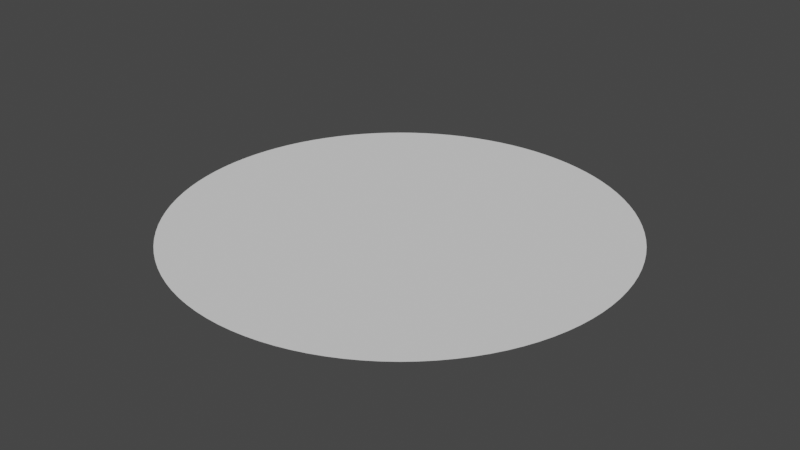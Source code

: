 # Source: RingFloor.blend  (saved by Blender 2.80.75; exported with 4.5.12 LTS)
import bpy
from mathutils import Matrix  # noqa: F401  (used for matrix-valued properties, if any)

bpy.ops.wm.read_factory_settings(use_empty=True)
scene = bpy.context.scene
scene.name = 'Scene'

# ---- collections
col_collection = bpy.data.collections.new('Collection'); scene.collection.children.link(col_collection)

# ---- world
world_world = bpy.data.worlds.new('World'); scene.world = world_world
world_world.use_nodes = True; world_world.node_tree.nodes.clear()
_N = world_world.node_tree.nodes; _L = world_world.node_tree.links
n0 = _N.new('ShaderNodeOutputWorld'); n0.name = 'World Output'; n0.location = (300, 300)
n1 = _N.new('ShaderNodeBackground'); n1.name = 'Background'; n1.location = (10, 300)
n1.inputs[0].default_value = (0.05088, 0.05088, 0.05088, 1.0)
_L.new(n1.outputs[0], n0.inputs[0])
n0.is_active_output = True
world_world.color = (0.05088, 0.05088, 0.05088)
world_world.use_sun_shadow = False
world_world.sun_shadow_jitter_overblur = 0.0

# ---- meshes
me_cylinder = bpy.data.meshes.new('Cylinder')
me_cylinder.from_pydata([(0.0, 1.0, 0.0), (-4.992e-09, 3.576e-07, 0.0), (0.06279, 0.998, 0.0), (-7.451e-09, 3.576e-07, 0.0), (0.1253, 0.9921, 0.0), (0.0, 3.576e-07, 0.0), (0.1874, 0.9823, 0.0), (0.0, 3.576e-07, 0.0), (0.2487, 0.9686, 0.0), (0.0, 3.576e-07, 0.0), (0.309, 0.9511, 0.0), (0.0, 3.576e-07, 0.0), (0.3681, 0.9298, 0.0), (0.0, 3.576e-07, 0.0), (0.4258, 0.9048, 0.0), (0.0, 3.576e-07, 0.0), (0.4818, 0.8763, 0.0), (0.0, 3.576e-07, 0.0), (0.5358, 0.8443, 0.0), (0.0, 3.576e-07, 0.0), (0.5878, 0.809, 0.0), (0.0, 3.576e-07, 0.0), (0.6374, 0.7705, 0.0), (0.0, 3.576e-07, 0.0), (0.6845, 0.729, 0.0), (0.0, 3.576e-07, 0.0), (0.729, 0.6845, 0.0), (0.0, 3.576e-07, 0.0), (0.7705, 0.6374, 0.0), (0.0, 3.576e-07, 0.0), (0.809, 0.5878, 0.0), (0.0, 3.576e-07, 0.0), (0.8443, 0.5358, 0.0), (0.0, 3.576e-07, 0.0), (0.8763, 0.4818, 0.0), (0.0, 3.576e-07, 0.0), (0.9048, 0.4258, 0.0), (0.0, 3.576e-07, 0.0), (0.9298, 0.3681, 0.0), (0.0, 3.576e-07, 0.0), (0.9511, 0.309, 0.0), (0.0, 3.576e-07, 0.0), (0.9686, 0.2487, 0.0), (0.0, 3.576e-07, 0.0), (0.9823, 0.1874, 0.0), (0.0, 3.576e-07, 0.0), (0.9921, 0.1253, 0.0), (0.0, 3.576e-07, 0.0), (0.998, 0.06279, 0.0), (0.0, 3.576e-07, 0.0), (1.0, -4.013e-07, 0.0), (0.0, 3.57e-07, 0.0), (0.998, -0.06279, 0.0), (0.0, 3.576e-07, 0.0), (0.9921, -0.1253, 0.0), (0.0, 3.576e-07, 0.0), (0.9823, -0.1874, 0.0), (0.0, 3.576e-07, 0.0), (0.9686, -0.2487, 0.0), (0.0, 3.576e-07, 0.0), (0.9511, -0.309, 0.0), (0.0, 3.576e-07, 0.0), (0.9298, -0.3681, 0.0), (0.0, 3.576e-07, 0.0), (0.9048, -0.4258, 0.0), (0.0, 3.576e-07, 0.0), (0.8763, -0.4818, 0.0), (0.0, 3.576e-07, 0.0), (0.8443, -0.5358, 0.0), (0.0, 3.576e-07, 0.0), (0.809, -0.5878, 0.0), (0.0, 3.576e-07, 0.0), (0.7705, -0.6374, 0.0), (0.0, 3.576e-07, 0.0), (0.729, -0.6845, 0.0), (0.0, 3.576e-07, 0.0), (0.6845, -0.729, 0.0), (0.0, 3.576e-07, 0.0), (0.6374, -0.7705, 0.0), (0.0, 3.576e-07, 0.0), (0.5878, -0.809, 0.0), (0.0, 3.576e-07, 0.0), (0.5358, -0.8443, 0.0), (0.0, 3.576e-07, 0.0), (0.4818, -0.8763, 0.0), (0.0, 3.576e-07, 0.0), (0.4258, -0.9048, 0.0), (0.0, 3.576e-07, 0.0), (0.3681, -0.9298, 0.0), (0.0, 3.576e-07, 0.0), (0.309, -0.9511, 0.0), (0.0, 3.576e-07, 0.0), (0.2487, -0.9686, 0.0), (0.0, 3.576e-07, 0.0), (0.1874, -0.9823, 0.0), (0.0, 3.576e-07, 0.0), (0.1253, -0.9921, 0.0), (0.0, 3.576e-07, 0.0), (0.06279, -0.998, 0.0), (-7.451e-09, 3.576e-07, 0.0), (-1.041e-06, -1.0, 0.0), (-4.992e-09, 3.576e-07, 0.0), (-0.06279, -0.998, 0.0), (-7.451e-09, 3.576e-07, 0.0), (-0.1253, -0.9921, 0.0), (0.0, 3.576e-07, 0.0), (-0.1874, -0.9823, 0.0), (0.0, 3.576e-07, 0.0), (-0.2487, -0.9686, 0.0), (0.0, 3.576e-07, 0.0), (-0.309, -0.9511, 0.0), (0.0, 3.576e-07, 0.0), (-0.3681, -0.9298, 0.0), (0.0, 3.576e-07, 0.0), (-0.4258, -0.9048, 0.0), (0.0, 3.576e-07, 0.0), (-0.4818, -0.8763, 0.0), (0.0, 3.576e-07, 0.0), (-0.5358, -0.8443, 0.0), (0.0, 3.576e-07, 0.0), (-0.5878, -0.809, 0.0), (0.0, 3.576e-07, 0.0), (-0.6374, -0.7705, 0.0), (0.0, 3.576e-07, 0.0), (-0.6845, -0.729, 0.0), (0.0, 3.576e-07, 0.0), (-0.729, -0.6845, 0.0), (0.0, 3.576e-07, 0.0), (-0.7705, -0.6374, 0.0), (0.0, 3.576e-07, 0.0), (-0.809, -0.5878, 0.0), (0.0, 3.576e-07, 0.0), (-0.8443, -0.5358, 0.0), (0.0, 3.576e-07, 0.0), (-0.8763, -0.4818, 0.0), (0.0, 3.576e-07, 0.0), (-0.9048, -0.4258, 0.0), (0.0, 3.576e-07, 0.0), (-0.9298, -0.3681, 0.0), (0.0, 3.576e-07, 0.0), (-0.9511, -0.309, 0.0), (0.0, 3.576e-07, 0.0), (-0.9686, -0.2487, 0.0), (0.0, 3.576e-07, 0.0), (-0.9823, -0.1874, 0.0), (0.0, 3.576e-07, 0.0), (-0.9921, -0.1253, 0.0), (0.0, 3.576e-07, 0.0), (-0.998, -0.06279, 0.0), (0.0, 3.576e-07, 0.0), (-1.0, 1.442e-06, 0.0), (0.0, 3.57e-07, 0.0), (-0.998, 0.06279, 0.0), (0.0, 3.576e-07, 0.0), (-0.9921, 0.1253, 0.0), (0.0, 3.576e-07, 0.0), (-0.9823, 0.1874, 0.0), (0.0, 3.576e-07, 0.0), (-0.9686, 0.2487, 0.0), (0.0, 3.576e-07, 0.0), (-0.9511, 0.309, 0.0), (0.0, 3.576e-07, 0.0), (-0.9298, 0.3681, 0.0), (0.0, 3.576e-07, 0.0), (-0.9048, 0.4258, 0.0), (0.0, 3.576e-07, 0.0), (-0.8763, 0.4818, 0.0), (0.0, 3.576e-07, 0.0), (-0.8443, 0.5358, 0.0), (0.0, 3.576e-07, 0.0), (-0.809, 0.5878, 0.0), (0.0, 3.576e-07, 0.0), (-0.7705, 0.6374, 0.0), (0.0, 3.576e-07, 0.0), (-0.729, 0.6845, 0.0), (0.0, 3.576e-07, 0.0), (-0.6845, 0.729, 0.0), (0.0, 3.576e-07, 0.0), (-0.6374, 0.7705, 0.0), (0.0, 3.576e-07, 0.0), (-0.5878, 0.809, 0.0), (0.0, 3.576e-07, 0.0), (-0.5358, 0.8443, 0.0), (0.0, 3.576e-07, 0.0), (-0.4818, 0.8763, 0.0), (0.0, 3.576e-07, 0.0), (-0.4258, 0.9048, 0.0), (0.0, 3.576e-07, 0.0), (-0.3681, 0.9298, 0.0), (0.0, 3.576e-07, 0.0), (-0.309, 0.9511, 0.0), (0.0, 3.576e-07, 0.0), (-0.2487, 0.9686, 0.0), (0.0, 3.576e-07, 0.0), (-0.1874, 0.9823, 0.0), (0.0, 3.576e-07, 0.0), (-0.1253, 0.9921, 0.0), (0.0, 3.576e-07, 0.0), (-0.06279, 0.998, 0.0), (-7.451e-09, 3.576e-07, 0.0)], [], [(0, 1, 3, 2), (2, 3, 5, 4), (4, 5, 7, 6), (6, 7, 9, 8), (8, 9, 11, 10), (10, 11, 13, 12), (12, 13, 15, 14), (14, 15, 17, 16), (16, 17, 19, 18), (18, 19, 21, 20), (20, 21, 23, 22), (22, 23, 25, 24), (24, 25, 27, 26), (26, 27, 29, 28), (28, 29, 31, 30), (30, 31, 33, 32), (32, 33, 35, 34), (34, 35, 37, 36), (36, 37, 39, 38), (38, 39, 41, 40), (40, 41, 43, 42), (42, 43, 45, 44), (44, 45, 47, 46), (46, 47, 49, 48), (48, 49, 51, 50), (50, 51, 53, 52), (52, 53, 55, 54), (54, 55, 57, 56), (56, 57, 59, 58), (58, 59, 61, 60), (60, 61, 63, 62), (62, 63, 65, 64), (64, 65, 67, 66), (66, 67, 69, 68), (68, 69, 71, 70), (70, 71, 73, 72), (72, 73, 75, 74), (74, 75, 77, 76), (76, 77, 79, 78), (78, 79, 81, 80), (80, 81, 83, 82), (82, 83, 85, 84), (84, 85, 87, 86), (86, 87, 89, 88), (88, 89, 91, 90), (90, 91, 93, 92), (92, 93, 95, 94), (94, 95, 97, 96), (96, 97, 99, 98), (98, 99, 101, 100), (100, 101, 103, 102), (102, 103, 105, 104), (104, 105, 107, 106), (106, 107, 109, 108), (108, 109, 111, 110), (110, 111, 113, 112), (112, 113, 115, 114), (114, 115, 117, 116), (116, 117, 119, 118), (118, 119, 121, 120), (120, 121, 123, 122), (122, 123, 125, 124), (124, 125, 127, 126), (126, 127, 129, 128), (128, 129, 131, 130), (130, 131, 133, 132), (132, 133, 135, 134), (134, 135, 137, 136), (136, 137, 139, 138), (138, 139, 141, 140), (140, 141, 143, 142), (142, 143, 145, 144), (144, 145, 147, 146), (146, 147, 149, 148), (148, 149, 151, 150), (150, 151, 153, 152), (152, 153, 155, 154), (154, 155, 157, 156), (156, 157, 159, 158), (158, 159, 161, 160), (160, 161, 163, 162), (162, 163, 165, 164), (164, 165, 167, 166), (166, 167, 169, 168), (168, 169, 171, 170), (170, 171, 173, 172), (172, 173, 175, 174), (174, 175, 177, 176), (176, 177, 179, 178), (178, 179, 181, 180), (180, 181, 183, 182), (182, 183, 185, 184), (184, 185, 187, 186), (186, 187, 189, 188), (188, 189, 191, 190), (190, 191, 193, 192), (192, 193, 195, 194), (194, 195, 197, 196), (196, 197, 199, 198), (198, 199, 1, 0)])
_uv = me_cylinder.uv_layers.new(name='UVMap')
_uv.uv.foreach_set('vector', [1.0, 0.0, 1.0, 1.0, 0.99, 1.0, 0.99, 0.0, 0.99, 0.0, 0.99, 1.0, 0.98, 1.0, 0.98, 0.0, 0.98, 0.0, 0.98, 1.0, 0.97, 1.0, 0.97, 0.0, 0.97, 0.0, 0.97, 1.0, 0.96, 1.0, 0.96, 0.0, 0.96, 0.0, 0.96, 1.0, 0.95, 1.0, 0.95, 0.0, 0.95, 0.0, 0.95, 1.0, 0.94, 1.0, 0.94, 0.0, 0.94, 0.0, 0.94, 1.0, 0.93, 1.0, 0.93, 0.0, 0.93, 0.0, 0.93, 1.0, 0.92, 1.0, 0.92, 0.0, 0.92, 0.0, 0.92, 1.0, 0.91, 1.0, 0.91, 0.0, 0.91, 0.0, 0.91, 1.0, 0.9, 1.0, 0.9, 0.0, 0.9, 0.0, 0.9, 1.0, 0.89, 1.0, 0.89, 0.0, 0.89, 0.0, 0.89, 1.0, 0.88, 1.0, 0.88, 0.0, 0.88, 0.0, 0.88, 1.0, 0.87, 1.0, 0.87, 0.0, 0.87, 0.0, 0.87, 1.0, 0.86, 1.0, 0.86, 0.0, 0.86, 0.0, 0.86, 1.0, 0.85, 1.0, 0.85, 0.0, 0.85, 0.0, 0.85, 1.0, 0.84, 1.0, 0.84, 0.0, 0.84, 0.0, 0.84, 1.0, 0.83, 1.0, 0.83, 0.0, 0.83, 0.0, 0.83, 1.0, 0.82, 1.0, 0.82, 0.0, 0.82, 0.0, 0.82, 1.0, 0.81, 1.0, 0.81, 0.0, 0.81, 0.0, 0.81, 1.0, 0.8, 1.0, 0.8, 0.0, 0.8, 0.0, 0.8, 1.0, 0.79, 1.0, 0.79, 0.0, 0.79, 0.0, 0.79, 1.0, 0.78, 1.0, 0.78, 0.0, 0.78, 0.0, 0.78, 1.0, 0.77, 1.0, 0.77, 0.0, 0.77, 0.0, 0.77, 1.0, 0.76, 1.0, 0.76, 0.0, 0.76, 0.0, 0.76, 1.0, 0.75, 1.0, 0.75, 0.0, 0.75, 0.0, 0.75, 1.0, 0.74, 1.0, 0.74, 0.0, 0.74, 0.0, 0.74, 1.0, 0.73, 1.0, 0.73, 0.0, 0.73, 0.0, 0.73, 1.0, 0.72, 1.0, 0.72, 0.0, 0.72, 0.0, 0.72, 1.0, 0.71, 1.0, 0.71, 0.0, 0.71, 0.0, 0.71, 1.0, 0.7, 1.0, 0.7, 0.0, 0.7, 0.0, 0.7, 1.0, 0.69, 1.0, 0.69, 0.0, 0.69, 0.0, 0.69, 1.0, 0.68, 1.0, 0.68, 0.0, 0.68, 0.0, 0.68, 1.0, 0.67, 1.0, 0.67, 0.0, 0.67, 0.0, 0.67, 1.0, 0.66, 1.0, 0.66, 0.0, 0.66, 0.0, 0.66, 1.0, 0.65, 1.0, 0.65, 0.0, 0.65, 0.0, 0.65, 1.0, 0.64, 1.0, 0.64, 0.0, 0.64, 0.0, 0.64, 1.0, 0.63, 1.0, 0.63, 0.0, 0.63, 0.0, 0.63, 1.0, 0.62, 1.0, 0.62, 0.0, 0.62, 0.0, 0.62, 1.0, 0.61, 1.0, 0.61, 0.0, 0.61, 0.0, 0.61, 1.0, 0.6, 1.0, 0.6, 0.0, 0.6, 0.0, 0.6, 1.0, 0.59, 1.0, 0.59, 0.0, 0.59, 0.0, 0.59, 1.0, 0.58, 1.0, 0.58, 0.0, 0.58, 0.0, 0.58, 1.0, 0.57, 1.0, 0.57, 0.0, 0.57, 0.0, 0.57, 1.0, 0.56, 1.0, 0.56, 0.0, 0.56, 0.0, 0.56, 1.0, 0.55, 1.0, 0.55, 0.0, 0.55, 0.0, 0.55, 1.0, 0.54, 1.0, 0.54, 0.0, 0.54, 0.0, 0.54, 1.0, 0.53, 1.0, 0.53, 0.0, 0.53, 0.0, 0.53, 1.0, 0.52, 1.0, 0.52, 0.0, 0.52, 0.0, 0.52, 1.0, 0.51, 1.0, 0.51, 0.0, 0.51, 0.0, 0.51, 1.0, 0.5, 1.0, 0.5, 0.0, 0.5, 0.0, 0.5, 1.0, 0.49, 1.0, 0.49, 0.0, 0.49, 0.0, 0.49, 1.0, 0.48, 1.0, 0.48, 0.0, 0.48, 0.0, 0.48, 1.0, 0.47, 1.0, 0.47, 0.0, 0.47, 0.0, 0.47, 1.0, 0.46, 1.0, 0.46, 0.0, 0.46, 0.0, 0.46, 1.0, 0.45, 1.0, 0.45, 0.0, 0.45, 0.0, 0.45, 1.0, 0.44, 1.0, 0.44, 0.0, 0.44, 0.0, 0.44, 1.0, 0.43, 1.0, 0.43, 0.0, 0.43, 0.0, 0.43, 1.0, 0.42, 1.0, 0.42, 0.0, 0.42, 0.0, 0.42, 1.0, 0.41, 1.0, 0.41, 0.0, 0.41, 0.0, 0.41, 1.0, 0.4, 1.0, 0.4, 0.0, 0.4, 0.0, 0.4, 1.0, 0.39, 1.0, 0.39, 0.0, 0.39, 0.0, 0.39, 1.0, 0.38, 1.0, 0.38, 0.0, 0.38, 0.0, 0.38, 1.0, 0.37, 1.0, 0.37, 0.0, 0.37, 0.0, 0.37, 1.0, 0.36, 1.0, 0.36, 0.0, 0.36, 0.0, 0.36, 1.0, 0.35, 1.0, 0.35, 0.0, 0.35, 0.0, 0.35, 1.0, 0.34, 1.0, 0.34, 0.0, 0.34, 0.0, 0.34, 1.0, 0.33, 1.0, 0.33, 0.0, 0.33, 0.0, 0.33, 1.0, 0.32, 1.0, 0.32, 0.0, 0.32, 0.0, 0.32, 1.0, 0.31, 1.0, 0.31, 0.0, 0.31, 0.0, 0.31, 1.0, 0.3, 1.0, 0.3, 0.0, 0.3, 0.0, 0.3, 1.0, 0.29, 1.0, 0.29, 0.0, 0.29, 0.0, 0.29, 1.0, 0.28, 1.0, 0.28, 0.0, 0.28, 0.0, 0.28, 1.0, 0.27, 1.0, 0.27, 0.0, 0.27, 0.0, 0.27, 1.0, 0.26, 1.0, 0.26, 0.0, 0.26, 0.0, 0.26, 1.0, 0.25, 1.0, 0.25, 0.0, 0.25, 0.0, 0.25, 1.0, 0.24, 1.0, 0.24, 0.0, 0.24, 0.0, 0.24, 1.0, 0.23, 1.0, 0.23, 0.0, 0.23, 0.0, 0.23, 1.0, 0.22, 1.0, 0.22, 0.0, 0.22, 0.0, 0.22, 1.0, 0.21, 1.0, 0.21, 0.0, 0.21, 0.0, 0.21, 1.0, 0.2, 1.0, 0.2, 0.0, 0.2, 0.0, 0.2, 1.0, 0.19, 1.0, 0.19, 0.0, 0.19, 0.0, 0.19, 1.0, 0.18, 1.0, 0.18, 0.0, 0.18, 0.0, 0.18, 1.0, 0.17, 1.0, 0.17, 0.0, 0.17, 0.0, 0.17, 1.0, 0.16, 1.0, 0.16, 0.0, 0.16, 0.0, 0.16, 1.0, 0.15, 1.0, 0.15, 0.0, 0.15, 0.0, 0.15, 1.0, 0.14, 1.0, 0.14, 0.0, 0.14, 0.0, 0.14, 1.0, 0.13, 1.0, 0.13, 0.0, 0.13, 0.0, 0.13, 1.0, 0.12, 1.0, 0.12, 0.0, 0.12, 0.0, 0.12, 1.0, 0.11, 1.0, 0.11, 0.0, 0.11, 0.0, 0.11, 1.0, 0.1, 1.0, 0.1, 0.0, 0.1, 0.0, 0.1, 1.0, 0.09, 1.0, 0.09, 0.0, 0.09, 0.0, 0.09, 1.0, 0.08, 1.0, 0.08, 0.0, 0.08, 0.0, 0.08, 1.0, 0.07, 1.0, 0.07, 0.0, 0.07, 0.0, 0.07, 1.0, 0.06, 1.0, 0.06, 0.0, 0.06, 0.0, 0.06, 1.0, 0.05, 1.0, 0.05, 0.0, 0.05, 0.0, 0.05, 1.0, 0.04, 1.0, 0.04, 0.0, 0.04, 0.0, 0.04, 1.0, 0.03, 1.0, 0.03, 0.0, 0.03, 0.0, 0.03, 1.0, 0.02, 1.0, 0.02, 0.0, 0.02, 0.0, 0.02, 1.0, 0.01, 1.0, 0.01, 0.0, 0.01, 0.0, 0.01, 1.0, 6.706e-07, 1.0, 6.706e-07, 0.0])
me_cylinder.use_remesh_preserve_volume = False
me_cylinder.use_remesh_preserve_attributes = False
me_cylinder.use_mirror_vertex_groups = False
me_cylinder.update()

# ---- objects
ob_cylinder = bpy.data.objects.new('Cylinder', me_cylinder)

# ---- transforms, parenting, visibility, modifiers, constraints
ob_cylinder.location = (0.0, 0.0, 0.0)
ob_cylinder.lineart.crease_threshold = 0.0

# ---- collection membership
col_collection.objects.link(ob_cylinder)

# ---- scene / render settings (as saved in the file)
scene.frame_start = 1; scene.frame_end = 250; scene.frame_set(1)
scene.render.engine = 'BLENDER_EEVEE_NEXT'
scene.cycles.use_denoising = False
scene.cycles.samples = 128
scene.cycles.sampling_pattern = 'TABULATED_SOBOL'
scene.cycles.use_adaptive_sampling = False
scene.cycles.use_light_tree = False
scene.view_settings.view_transform = 'Filmic'
bpy.context.view_layer.update()

# ---- added for rendering (the .blend has no active camera and no usable light): camera, sun
cam_auto = bpy.data.cameras.new('AutoCamera')
cam_auto.lens = 50.0
cam_auto.sensor_width = 36.0
cam_auto.clip_end = 1000.0
ob_auto_camera = bpy.data.objects.new('AutoCamera', cam_auto)
scene.collection.objects.link(ob_auto_camera)
ob_auto_camera.location = (2.61693, -3.14032, 2.09354)
ob_auto_camera.rotation_euler = (1.09748, -7.21219e-08, 0.694738)
scene.camera = ob_auto_camera
light_auto_sun = bpy.data.lights.new('AutoSun', 'SUN')
light_auto_sun.energy = 3.0
light_auto_sun.angle = 0.0523599
ob_auto_sun = bpy.data.objects.new('AutoSun', light_auto_sun)
scene.collection.objects.link(ob_auto_sun)
ob_auto_sun.rotation_euler = (0.872665, 0.174533, 0.523599)
bpy.context.view_layer.update()
